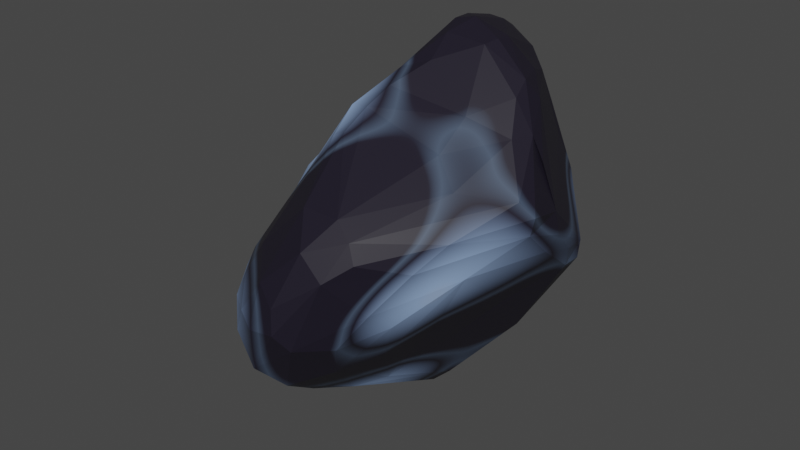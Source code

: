 # Source: IceRock.blend  (saved by Blender 2.90.8; exported with 4.5.12 LTS)
import bpy
from mathutils import Matrix  # noqa: F401  (used for matrix-valued properties, if any)

bpy.ops.wm.read_factory_settings(use_empty=True)
scene = bpy.context.scene
scene.name = 'Scene'

# ---- collections
col_collection = bpy.data.collections.new('Collection'); scene.collection.children.link(col_collection)

# ---- images (referenced by path relative to the original .blend; pixels are not part of the script)
import os
ASSET_DIR = os.environ.get("B2B_ASSET_DIR", "")  # directory of the original .blend (textures are referenced by path, not embedded)
HERE = os.path.dirname(os.path.abspath(__file__))  # packed textures are extracted next to this script under _unpacked/

def load_image(name, relpath, width, height, colorspace="sRGB"):
    """Load a texture the original file referenced (path relative to the .blend, or extracted next to this script)."""
    p = next((c for c in (os.path.join(HERE, relpath), os.path.join(ASSET_DIR, relpath)) if relpath and os.path.exists(c)), "")
    if p:
        img = bpy.data.images.load(p, check_existing=True)
        img.name = name
    else:  # same state as the original file: an image datablock whose file is absent (Cycles renders it pink)
        img = bpy.data.images.new(name, width, height)
        img.source = "FILE"
        img.filepath = "//" + (relpath or name)
    img.colorspace_settings.name = colorspace
    return img
img_untitled = load_image('Untitled', 'Ice Rock Texture.png', 1024, 1024, 'sRGB')

# ---- materials (node trees are filled in below, after node groups)
mat_material_002 = bpy.data.materials.new('Material.002')

# ---- node groups
ng_auto_smooth = bpy.data.node_groups.new('Auto Smooth', 'GeometryNodeTree')
_s = ng_auto_smooth.interface.new_socket(name='Geometry', in_out='OUTPUT', socket_type='NodeSocketGeometry')
_s = ng_auto_smooth.interface.new_socket(name='Geometry', in_out='INPUT', socket_type='NodeSocketGeometry')
_s = ng_auto_smooth.interface.new_socket(name='Angle', in_out='INPUT', socket_type='NodeSocketFloat')
_s.subtype = 'ANGLE'
_s.min_value = 0.0
_s.max_value = 3.142
ng_auto_smooth.is_modifier = True
_N = ng_auto_smooth.nodes; _L = ng_auto_smooth.links
n0 = _N.new('NodeGroupOutput'); n0.name = 'Group Output'; n0.location = (480, -100)
n1 = _N.new('NodeGroupInput'); n1.name = 'Group Input'; n1.location = (-420, -300)
n2 = _N.new('NodeGroupInput'); n2.name = 'Group Input.001'; n2.location = (-60, -100)
n3 = _N.new('GeometryNodeSetShadeSmooth'); n3.name = 'Set Shade Smooth'; n3.location = (120, -100)
n3.domain = 'EDGE'
n4 = _N.new('GeometryNodeSetShadeSmooth'); n4.name = 'Set Shade Smooth.001'; n4.location = (300, -100)
n5 = _N.new('GeometryNodeInputMeshEdgeAngle'); n5.name = 'Edge Angle'; n5.location = (-420, -220)
n6 = _N.new('GeometryNodeInputEdgeSmooth'); n6.name = 'Is Edge Smooth'; n6.location = (-60, -160)
n7 = _N.new('GeometryNodeInputShadeSmooth'); n7.name = 'Is Face Smooth'; n7.location = (-240, -340)
n8 = _N.new('FunctionNodeBooleanMath'); n8.name = 'Boolean Math'; n8.location = (-60, -220)
n9 = _N.new('FunctionNodeCompare'); n9.name = 'Compare'; n9.location = (-240, -180)
n9.operation = 'LESS_EQUAL'
_L.new(n5.outputs[0], n9.inputs[0])
_L.new(n4.outputs[0], n0.inputs[0])
_L.new(n1.outputs[1], n9.inputs[1])
_L.new(n9.outputs[0], n8.inputs[0])
_L.new(n7.outputs[0], n8.inputs[1])
_L.new(n2.outputs[0], n3.inputs[0])
_L.new(n6.outputs[0], n3.inputs[1])
_L.new(n3.outputs[0], n4.inputs[0])
_L.new(n8.outputs[0], n3.inputs[2])
n0.is_active_output = True

# ---- material node trees
mat_material_002.use_nodes = True; mat_material_002.node_tree.nodes.clear()
_N = mat_material_002.node_tree.nodes; _L = mat_material_002.node_tree.links
n0 = _N.new('ShaderNodeBsdfPrincipled'); n0.name = 'Principled BSDF'; n0.location = (10, 300)
n0.distribution = 'GGX'
n0.subsurface_method = 'BURLEY'
n0.inputs[3].default_value = 1.45
n0.inputs[27].default_value = (0.0, 0.0, 0.0, 1.0)
n0.inputs[28].default_value = 1.0
n1 = _N.new('ShaderNodeOutputMaterial'); n1.name = 'Material Output'; n1.location = (300, 300)
n2 = _N.new('ShaderNodeTexNoise'); n2.name = 'Noise Texture'; n2.location = (-607, 382)
n2.inputs[2].default_value = 2.2
n2.inputs[4].default_value = 0.03333
n3 = _N.new('ShaderNodeNormalMap'); n3.name = 'Normal Map'; n3.location = (-338, 74)
n4 = _N.new('ShaderNodeBump'); n4.name = 'Bump'; n4.location = (-155, -32)
n4.inputs[1].default_value = 1.0
n4.inputs[2].default_value = 1.0
n5 = _N.new('ShaderNodeValToRGB'); n5.name = 'ColorRamp'; n5.location = (-334, 359)
while len(n5.color_ramp.elements) > 1: n5.color_ramp.elements.remove(n5.color_ramp.elements[-1])
n5.color_ramp.elements[0].position = 0.398; n5.color_ramp.elements[0].color = (0.01096, 0.008568, 0.0185, 1.0)
_e = n5.color_ramp.elements.new(0.418); _e.color = (0.05613, 0.08022, 0.1274, 1.0)
_e = n5.color_ramp.elements.new(0.445); _e.color = (0.01096, 0.008568, 0.0185, 1.0)
_e = n5.color_ramp.elements.new(0.609); _e.color = (0.4125, 0.6105, 1.0, 1.0)
_e = n5.color_ramp.elements.new(0.782); _e.color = (1.0, 1.0, 1.0, 1.0)
n6 = _N.new('ShaderNodeTexImage'); n6.name = 'Image Texture'; n6.location = (217, 584)
n6.image = img_untitled
_L.new(n0.outputs[0], n1.inputs[0])
_L.new(n2.outputs[0], n5.inputs[0])
_L.new(n3.outputs[0], n4.inputs[4])
_L.new(n4.outputs[0], n0.inputs[5])
_L.new(n5.outputs[1], n3.inputs[0])
_L.new(n5.outputs[1], n4.inputs[3])
_L.new(n5.outputs[0], n0.inputs[0])
n1.is_active_output = True

# ---- world
world_world = bpy.data.worlds.new('World'); scene.world = world_world
world_world.use_nodes = True; world_world.node_tree.nodes.clear()
_N = world_world.node_tree.nodes; _L = world_world.node_tree.links
n0 = _N.new('ShaderNodeOutputWorld'); n0.name = 'World Output'; n0.location = (300, 300)
n1 = _N.new('ShaderNodeBackground'); n1.name = 'Background'; n1.location = (10, 300)
n1.inputs[0].default_value = (0.05088, 0.05088, 0.05088, 1.0)
_L.new(n1.outputs[0], n0.inputs[0])
n0.is_active_output = True
world_world.color = (0.05088, 0.05088, 0.05088)
world_world.use_sun_shadow = False
world_world.sun_shadow_jitter_overblur = 0.0

# ---- meshes
me_rock_002 = bpy.data.meshes.new('rock.002')
me_rock_002.from_pydata([(-0.06149, -0.5383, 0.1202), (0.03569, -0.324, 0.3852), (-0.2846, -0.08473, 0.1581), (0.2753, -0.1284, 0.4275), (0.006531, -0.4459, -0.3628), (0.4855, -0.1815, 0.2693), (-0.3432, 0.1831, -0.4198), (0.2972, 0.1311, -0.3102), (0.3695, 0.07048, 0.4433), (0.3178, 0.2552, 0.281), (-0.4105, 0.4759, -0.2147), (-0.2672, 0.3343, 0.2415), (-0.1436, -0.187, 0.2645), (0.09291, -0.6726, -0.0431), (0.2209, 0.128, 0.5686), (0.05861, 0.1072, 0.5914), (0.4949, -0.05462, 0.08026), (-0.2943, -0.3951, -0.09325), (-0.1791, -0.4622, 0.03448), (0.07976, -0.5263, 0.259), (-0.3301, 0.08422, 0.1326), (-0.3142, 0.1916, 0.1852), (-0.1814, 0.1668, 0.382), (0.1065, -0.05768, 0.524), (-0.2608, -0.4322, -0.1747), (-0.1985, -0.4982, -0.2014), (-0.06728, -0.5509, -0.2818), (0.05579, -0.3347, -0.3939), (0.3613, -0.2878, 0.2955), (0.4118, -0.3674, 0.2013), (0.3607, -0.4455, 0.1314), (0.2771, -0.5164, 0.01217), (-0.3781, -0.2694, -0.1733), (-0.3993, -0.1762, -0.2439), (-0.4337, 0.1308, -0.3136), (-0.383, 0.2551, -0.382), (-0.2122, 0.3788, -0.4701), (-0.1274, 0.4, -0.4247), (-0.1679, 0.2858, 0.407), (-0.1185, 0.394, 0.4304), (-0.04614, 0.4573, 0.4356), (0.02436, 0.4729, 0.4131), (0.3542, -0.01966, 0.4653), (-0.4501, 0.4452, -0.1262), (-0.4412, 0.3073, 0.03774), (-0.3088, 0.2583, 0.1978), (0.3337, 0.3177, 0.1477), (0.352, 0.3041, 0.06425), (0.1889, 0.2565, -0.2862), (-0.004175, -0.3241, 0.3648), (-0.03539, -0.2152, 0.4106), (-0.1777, -0.05123, 0.2892), (-0.2017, -0.3016, 0.1106), (-0.2605, -0.1623, 0.1522), (-0.06916, -0.3571, 0.258), (0.03957, -0.2414, 0.4298), (0.02599, -0.08449, 0.4953), (-0.02383, -0.6355, -0.2082), (0.2047, -0.5574, -0.09525), (0.1459, -0.6114, 0.1878), (0.2694, -0.5564, 0.1707), (-0.05963, -0.6329, -0.04222), (0.1287, -0.6441, -0.08904), (0.08944, -0.6669, 0.03275), (0.02749, -0.6416, 0.07584), (-0.1317, -0.5897, -0.1536), (0.04552, -0.5834, -0.2613), (-0.1993, -0.5244, -0.09837), (0.2481, -0.5475, 0.2234), (-0.2772, -0.07894, -0.4075), (-0.2686, 0.01525, -0.4558), (-0.1442, -0.2009, -0.4012), (-0.1293, 0.03239, -0.5461), (-0.1477, 0.1609, -0.5617), (-0.126, 0.2593, -0.5561), (-0.01166, -0.2231, -0.4561), (0.09901, -0.2311, -0.3954), (-0.006831, 0.02409, -0.5821), (0.06202, 0.03325, -0.5638), (0.1155, 0.04454, -0.5146), (-0.2927, -0.2317, -0.2883), (-0.3875, -0.08953, -0.3124), (-0.3055, 0.3294, -0.439), (-0.08617, 0.3218, -0.506), (0.235, 0.1654, -0.3684), (0.2457, -0.08296, -0.2516), (0.1968, 0.289, 0.495), (0.2143, 0.0296, 0.5673), (0.3074, 0.1347, 0.4925), (0.281, 0.2124, 0.4653), (0.1036, 0.2763, 0.5589), (0.04593, 0.2883, 0.5588), (0.04517, 0.1828, 0.5849), (0.122, 0.1133, 0.6066), (-0.05958, 0.1445, 0.486), (0.09013, 0.03101, 0.5758), (0.09054, 0.3396, 0.5249), (-0.4803, 0.24, -0.02212), (-0.4984, 0.2393, -0.1558), (-0.4723, 0.2748, -0.2434), (-0.4941, 0.09567, -0.1902), (-0.4764, 0.02955, -0.2132), (-0.4087, -0.2239, -0.1158), (-0.388, -0.06998, 0.01264), (-0.4393, -0.1071, -0.2242), (-0.4764, 0.3679, -0.08075), (-0.1925, 0.5071, 0.1334), (-0.1337, 0.4953, 0.04844), (-0.08972, 0.4989, 0.3121), (-0.1121, 0.5012, 0.183), (-0.02206, 0.4403, -0.03013), (0.04156, 0.4519, 0.1067), (0.1077, 0.4741, 0.2518), (0.2515, 0.3878, 0.1357), (0.2841, 0.293, -0.05289), (-0.3505, 0.4813, -0.2975), (-0.303, 0.5235, -0.2348), (-0.3386, 0.5059, -7.013e-05), (-0.2745, 0.5221, 0.002191), (-0.2195, 0.4339, 0.2555), (-0.121, 0.463, 0.3635), (-0.1896, 0.4767, 0.2351), (0.01017, 0.5006, 0.3394), (0.1799, 0.4369, 0.2843), (-0.1967, 0.4714, -0.3411), (0.5179, -0.1534, 0.2242), (0.5101, -0.1602, 0.174), (0.4049, -0.2865, 0.06677), (0.2807, -0.2339, -0.1344), (0.5028, -0.01038, 0.1166), (0.4863, 0.07643, 0.03505), (0.4696, 0.09382, -0.0313), (0.4674, 0.1594, -0.03428), (0.3108, 0.1878, -0.2522), (0.4697, 0.1665, 0.02014), (0.4549, -0.03179, 0.3168), (0.2789, -0.2393, 0.3591), (0.04909, -0.1599, 0.4685), (-0.1078, -0.04978, 0.3854), (0.009743, -0.6709, -0.05669), (0.2108, -0.6113, 0.1225), (-0.2691, -0.4375, -0.1252), (-0.114, -0.5637, 0.01321), (0.2815, -0.4293, -0.05822), (0.1512, -0.5074, -0.2113), (0.1961, -0.53, 0.263), (0.008609, 0.1042, -0.5918), (0.08518, 0.1274, -0.5442), (-0.3513, -0.2999, -0.1862), (0.2044, -0.37, -0.2022), (0.225, 0.07594, 0.5737), (0.3406, 0.04144, 0.4963), (-0.4634, 0.08977, -0.02385), (-0.4228, -0.2014, -0.1592), (-0.4431, 0.1399, 0.03535), (-0.3791, 0.3462, -0.3601), (-0.4761, 0.3487, -0.1839), (-0.2871, 0.4556, -0.3707), (-0.4105, 0.5004, -0.09939), (-0.364, 0.531, -0.1399), (-0.4204, 0.4363, -0.01374), (-0.2938, 0.4513, 0.1403), (-0.2619, 0.4899, 0.1189), (0.0946, 0.3389, -0.2008), (0.3414, -0.02232, -0.1457), (0.4281, 0.2149, -0.038), (0.4936, -0.01622, 0.1857), (0.3975, -0.09569, 0.386), (0.4206, -0.03463, 0.3844)], [], [(50, 12, 52), (49, 50, 54), (51, 12, 50), (18, 102, 17), (0, 54, 18), (52, 53, 103), (53, 2, 103), (136, 55, 145), (23, 56, 137), (55, 50, 49), (55, 49, 1), (49, 54, 0), (1, 49, 19), (49, 0, 19), (21, 51, 22), (22, 51, 138), (2, 53, 51), (61, 139, 64), (62, 13, 57), (139, 13, 63), (59, 63, 140), (64, 63, 59), (140, 62, 31), (140, 31, 30), (25, 141, 24), (25, 67, 141), (17, 67, 18), (66, 57, 26), (139, 61, 65, 57), (142, 0, 18), (143, 31, 58), (143, 58, 144), (127, 143, 149), (149, 144, 76), (76, 144, 27), (145, 68, 28), (145, 28, 136), (19, 145, 1), (19, 64, 59), (59, 68, 145), (60, 30, 29), (68, 29, 5), (60, 140, 30), (69, 75, 71), (72, 75, 69), (73, 72, 70), (6, 73, 70), (74, 146, 73), (70, 72, 69), (27, 79, 76), (79, 85, 76), (147, 79, 78), (148, 80, 25), (81, 70, 69), (82, 73, 6), (36, 74, 82), (83, 147, 74), (37, 133, 83), (79, 7, 85), (84, 7, 147), (85, 7, 131), (85, 131, 164), (76, 128, 149), (25, 80, 26), (92, 93, 91), (93, 90, 91), (150, 14, 93), (86, 90, 14), (88, 14, 151), (94, 92, 22), (138, 94, 22), (56, 15, 94), (56, 94, 138), (95, 15, 56), (39, 91, 40), (91, 96, 40), (38, 92, 39), (167, 3, 136), (42, 3, 167), (42, 87, 3), (8, 151, 168), (151, 87, 42), (87, 95, 23), (23, 95, 56), (123, 86, 89), (9, 89, 8), (101, 152, 100), (102, 152, 101), (97, 152, 154), (34, 101, 100), (98, 100, 97), (99, 100, 98), (153, 33, 32), (102, 32, 17), (102, 101, 153), (104, 81, 33), (45, 21, 22), (44, 45, 11), (160, 105, 44), (105, 97, 44), (44, 154, 21), (44, 21, 45), (154, 103, 20), (152, 103, 154), (103, 2, 20), (6, 34, 35), (35, 34, 99), (155, 99, 10), (156, 98, 105), (43, 105, 160), (10, 156, 43), (110, 163, 124), (109, 111, 107), (111, 114, 110), (112, 113, 111), (115, 157, 82), (10, 115, 155), (157, 124, 36), (158, 159, 10), (160, 158, 43), (117, 118, 159), (118, 107, 116), (159, 116, 115), (161, 117, 160), (11, 161, 44), (119, 162, 161), (162, 106, 118), (160, 117, 158), (22, 38, 45), (38, 39, 11), (120, 108, 121), (39, 40, 120), (41, 123, 122), (89, 9, 46), (114, 48, 163), (124, 48, 37), (48, 133, 37), (124, 37, 36), (16, 129, 126), (127, 164, 16), (130, 134, 129), (16, 131, 130), (28, 5, 167), (30, 127, 126), (128, 85, 164), (7, 133, 132), (133, 114, 165), (114, 113, 47), (165, 47, 134), (134, 46, 166), (135, 166, 8), (166, 9, 8), (5, 125, 168), (168, 166, 135), (168, 135, 8), (167, 168, 42), (52, 12, 53), (54, 50, 52), (51, 53, 12), (102, 52, 103), (136, 3, 55), (145, 55, 1), (137, 56, 50), (55, 137, 50), (56, 138, 50), (3, 137, 55), (21, 20, 51), (20, 2, 51), (138, 51, 50), (139, 57, 13), (62, 66, 144, 58), (66, 62, 57), (64, 139, 63), (58, 31, 62), (140, 60, 68, 59), (140, 63, 13), (17, 148, 24, 141), (140, 13, 62), (141, 67, 17), (65, 25, 26, 57), (25, 65, 67), (61, 142, 67, 65), (4, 66, 26), (18, 67, 142), (64, 0, 142, 61), (66, 4, 27, 144), (149, 143, 144), (143, 127, 31), (77, 72, 73, 146), (28, 68, 5), (19, 0, 64), (19, 59, 145), (68, 60, 29), (75, 4, 26, 71), (72, 77, 75), (75, 78, 27), (27, 78, 79), (75, 77, 78), (77, 146, 78), (146, 147, 78), (74, 147, 146), (148, 32, 80), (32, 33, 80), (24, 148, 25), (33, 81, 69), (80, 69, 71), (80, 33, 69), (34, 6, 70), (81, 34, 70), (35, 82, 6), (155, 82, 35), (36, 83, 74), (82, 74, 73), (36, 37, 83), (83, 133, 84), (83, 84, 147), (7, 84, 133), (79, 147, 7), (76, 85, 128), (4, 75, 27), (26, 80, 71), (14, 88, 89, 86), (92, 15, 93), (93, 14, 90), (15, 95, 93), (151, 150, 87), (151, 14, 150), (87, 150, 93), (87, 93, 95), (109, 106, 121, 108), (86, 96, 90), (22, 92, 38), (94, 15, 92), (39, 92, 91), (91, 90, 96), (40, 96, 41), (168, 151, 42), (3, 23, 137), (3, 87, 23), (86, 41, 96), (8, 89, 88), (8, 88, 151), (97, 100, 152), (99, 34, 100), (102, 153, 32), (17, 32, 148), (153, 101, 104), (153, 104, 33), (102, 103, 152), (104, 101, 81), (21, 154, 20), (44, 97, 154), (105, 98, 97), (155, 35, 99), (34, 81, 101), (156, 99, 98), (10, 99, 156), (43, 156, 105), (107, 110, 124), (106, 109, 107), (118, 117, 161, 162), (109, 112, 111), (107, 111, 110), (110, 114, 163), (111, 113, 114), (155, 115, 82), (115, 116, 157), (157, 116, 124), (82, 157, 36), (159, 118, 116), (43, 158, 10), (158, 117, 159), (116, 107, 124), (10, 159, 115), (106, 162, 119, 121), (160, 44, 161), (11, 119, 161), (121, 119, 39, 120), (118, 106, 107), (11, 39, 119), (45, 38, 11), (122, 108, 40, 41), (120, 40, 108), (47, 113, 123, 46), (109, 122, 112), (109, 108, 122), (122, 123, 112), (41, 86, 123), (112, 123, 113), (123, 89, 46), (166, 125, 126, 129), (124, 163, 48), (134, 130, 131, 132), (126, 127, 16), (127, 128, 164), (166, 129, 134), (16, 130, 129), (16, 164, 131), (131, 7, 132), (126, 125, 29, 30), (136, 28, 167), (30, 31, 127), (5, 29, 125), (127, 149, 128), (133, 48, 114), (132, 165, 134), (132, 133, 165), (165, 114, 47), (134, 47, 46), (166, 46, 9), (167, 5, 168), (168, 125, 166), (18, 54, 52, 102)])
_uv = me_rock_002.uv_layers.new(name='UVMap')
_uv.uv.foreach_set('vector', [0.3375, 0.2492, 0.264, 0.2363, 0.2187, 0.1686, 0.346, 0.2006, 0.3375, 0.2492, 0.3025, 0.1712, 0.2456, 0.2912, 0.264, 0.2363, 0.3375, 0.2492, 0.2225, 0.09587, 0.09005, 0.1618, 0.1476, 0.1006, 0.2874, 0.08059, 0.3025, 0.1712, 0.2225, 0.09587, 0.2187, 0.1686, 0.1979, 0.2281, 0.1134, 0.2403, 0.1979, 0.2281, 0.1839, 0.2581, 0.1134, 0.2403, 0.1881, 0.6187, 0.09829, 0.5881, 0.2234, 0.5078, 0.3893, 0.3243, 0.3625, 0.3109, 0.3702, 0.2781, 0.3664, 0.2416, 0.3375, 0.2492, 0.346, 0.2006, 0.3664, 0.2416, 0.346, 0.2006, 0.3626, 0.2035, 0.346, 0.2006, 0.3025, 0.1712, 0.2874, 0.08059, 0.3626, 0.2035, 0.346, 0.2006, 0.3632, 0.1065, 0.346, 0.2006, 0.2874, 0.08059, 0.3632, 0.1065, 0.1509, 0.3651, 0.2456, 0.2912, 0.2449, 0.3876, 0.2449, 0.3876, 0.2456, 0.2912, 0.2913, 0.3071, 0.1839, 0.2581, 0.1979, 0.2281, 0.2456, 0.2912, 0.2537, 0.01768, 0.2731, 0.0, 0.3114, 0.0333, 0.7273, 0.2189, 0.7027, 0.2285, 0.7009, 0.1457, 0.679, 0.2066, 0.7027, 0.2285, 0.6898, 0.2542, 0.6919, 0.3187, 0.6898, 0.2542, 0.7236, 0.3091, 0.6677, 0.256, 0.6898, 0.2542, 0.6919, 0.3187, 0.7236, 0.3091, 0.7273, 0.2189, 0.7815, 0.2814, 0.7236, 0.3091, 0.7815, 0.2814, 0.8012, 0.3384, 0.6041, 0.06626, 0.6418, 0.09725, 0.6254, 0.09742, 0.6041, 0.06626, 0.6345, 0.05879, 0.6418, 0.09725, 0.1476, 0.1006, 0.1873, 0.05042, 0.2225, 0.09587, 0.7419, 0.1398, 0.7009, 0.1457, 0.7158, 0.1086, 0.679, 0.2066, 0.6618, 0.1965, 0.6662, 0.1414, 0.7009, 0.1457, 0.2463, 0.05367, 0.2874, 0.08059, 0.2225, 0.09587, 0.8115, 0.2552, 0.7815, 0.2814, 0.769, 0.2299, 0.8115, 0.2552, 0.769, 0.2299, 0.7814, 0.1769, 0.9262, 0.7361, 0.8729, 0.6692, 0.8837, 0.6025, 0.8837, 0.6025, 0.8398, 0.5899, 0.9198, 0.5109, 0.8489, 0.09413, 0.7814, 0.1769, 0.8152, 0.08862, 0.2234, 0.5078, 0.2509, 0.5098, 0.2346, 0.6139, 0.2234, 0.5078, 0.2346, 0.6139, 0.1881, 0.6187, 0.3632, 0.1065, 0.3964, 0.1037, 0.3626, 0.2035, 0.3632, 0.1065, 0.3114, 0.0333, 0.3713, 0.06168, 0.2361, 0.4785, 0.2509, 0.5098, 0.2234, 0.5078, 0.7444, 0.3365, 0.8012, 0.3384, 0.8204, 0.3712, 0.2509, 0.5098, 0.2824, 0.597, 0.2647, 0.6693, 0.7444, 0.3365, 0.7236, 0.3091, 0.8012, 0.3384, 0.5428, 0.2335, 0.4612, 0.1576, 0.5136, 0.1764, 0.454, 0.2649, 0.4612, 0.1576, 0.5428, 0.2335, 0.4467, 0.3171, 0.454, 0.2649, 0.5207, 0.2693, 0.5415, 0.3424, 0.4467, 0.3171, 0.5207, 0.2693, 0.4354, 0.3554, 0.3964, 0.2837, 0.4467, 0.3171, 0.5207, 0.2693, 0.454, 0.2649, 0.5428, 0.2335, 0.8152, 0.08862, 0.9271, 0.04817, 0.8489, 0.09413, 1.0, 0.47, 0.9747, 0.5896, 0.9198, 0.5109, 0.6475, 0.8325, 0.6757, 0.8111, 0.6817, 0.8397, 0.6399, 0.1559, 0.5902, 0.1766, 0.6041, 0.06626, 0.6019, 0.2389, 0.5207, 0.2693, 0.5428, 0.2335, 0.5156, 0.3982, 0.4467, 0.3171, 0.5415, 0.3424, 0.4765, 0.4112, 0.4354, 0.3554, 0.5156, 0.3982, 0.5529, 0.8773, 0.6475, 0.8325, 0.5789, 0.8998, 0.5073, 0.868, 0.6039, 0.6871, 0.5529, 0.8773, 0.3103, 0.4785, 0.3496, 0.5851, 0.2824, 0.601, 0.6222, 0.7412, 0.632, 0.7052, 0.6475, 0.8325, 0.2824, 0.601, 0.3496, 0.5851, 0.3496, 0.7193, 0.2824, 0.601, 0.3496, 0.7193, 0.3063, 0.6561, 0.9198, 0.5109, 0.9325, 0.6396, 0.8837, 0.6025, 0.6041, 0.06626, 0.5902, 0.1766, 0.5471, 0.03458, 0.007806, 0.7375, 0.03578, 0.7162, 0.0, 0.7805, 0.03578, 0.7162, 0.01937, 0.7815, 0.0, 0.7805, 0.08005, 0.7149, 0.07305, 0.735, 0.03578, 0.7162, 0.06111, 0.8013, 0.01937, 0.7815, 0.07305, 0.735, 0.1164, 0.753, 0.07305, 0.735, 0.1381, 0.72, 0.3096, 0.3952, 0.3613, 0.4245, 0.2449, 0.3876, 0.2913, 0.3071, 0.3096, 0.3952, 0.2449, 0.3876, 0.3625, 0.3109, 0.3756, 0.3975, 0.3096, 0.3952, 0.3625, 0.3109, 0.3096, 0.3952, 0.2913, 0.3071, 0.3888, 0.3662, 0.3756, 0.3975, 0.3625, 0.3109, 0.8398, 0.7717, 0.8364, 0.856, 0.8086, 0.79, 0.8364, 0.856, 0.807, 0.855, 0.8086, 0.79, 0.2415, 0.4355, 0.3613, 0.4245, 0.2487, 0.4785, 0.1993, 0.683, 0.1564, 0.6547, 0.1881, 0.6187, 0.1576, 0.7007, 0.1564, 0.6547, 0.1993, 0.683, 0.1576, 0.7007, 0.08442, 0.6966, 0.1564, 0.6547, 0.1554, 0.7389, 0.1381, 0.72, 0.1987, 0.7089, 0.1381, 0.72, 0.08442, 0.6966, 0.1576, 0.7007, 0.08442, 0.6966, 0.04398, 0.6843, 0.07277, 0.6566, 0.3893, 0.3243, 0.3888, 0.3662, 0.3625, 0.3109, 0.08471, 0.876, 0.06111, 0.8013, 0.1041, 0.7828, 0.1522, 0.8198, 0.1041, 0.7828, 0.1554, 0.7389, 0.01464, 0.2396, 0.06393, 0.2942, 0.008471, 0.2682, 0.09005, 0.1618, 0.06393, 0.2942, 0.01464, 0.2396, 0.04215, 0.3501, 0.06393, 0.2942, 0.08007, 0.3225, 0.6006, 0.3302, 0.6475, 0.2951, 0.6546, 0.3234, 0.0, 0.3271, 0.008471, 0.2682, 0.04215, 0.3501, 0.6218, 0.3924, 0.6546, 0.3234, 0.656, 0.3823, 0.6618, 0.2006, 0.6299, 0.2069, 0.6493, 0.1702, 0.09005, 0.1618, 0.08769, 0.1346, 0.1476, 0.1006, 0.09005, 0.1618, 0.01464, 0.2396, 0.07149, 0.1628, 0.6425, 0.2377, 0.6019, 0.2389, 0.6299, 0.2069, 0.148, 0.3918, 0.1509, 0.3651, 0.2449, 0.3876, 0.06156, 0.3845, 0.148, 0.3918, 0.1626, 0.4266, 0.03768, 0.4228, 0.01179, 0.3871, 0.06156, 0.3845, 0.01179, 0.3871, 0.04215, 0.3501, 0.06156, 0.3845, 0.06156, 0.3845, 0.08007, 0.3225, 0.1509, 0.3651, 0.06156, 0.3845, 0.1509, 0.3651, 0.148, 0.3918, 0.08007, 0.3225, 0.1134, 0.2403, 0.1445, 0.3168, 0.06393, 0.2942, 0.1134, 0.2403, 0.08007, 0.3225, 0.1134, 0.2403, 0.1839, 0.2581, 0.1445, 0.3168, 0.5415, 0.3424, 0.6006, 0.3302, 0.5588, 0.3749, 0.5588, 0.3749, 0.6006, 0.3302, 0.6218, 0.3924, 0.5577, 0.4118, 0.6218, 0.3924, 0.5985, 0.47, 0.6345, 0.424, 0.656, 0.3823, 0.6618, 0.4347, 0.809, 0.509, 0.8398, 0.5187, 0.8262, 0.5528, 0.5985, 0.47, 0.6345, 0.424, 0.6365, 0.4628, 0.4411, 0.7229, 0.5177, 0.7376, 0.4607, 0.8651, 0.7659, 0.6912, 0.7114, 0.7055, 0.7439, 0.6425, 0.422, 0.6652, 0.5313, 0.6397, 0.4411, 0.7229, 0.398, 0.6049, 0.4635, 0.5966, 0.422, 0.6652, 0.5578, 0.466, 0.5207, 0.4497, 0.5156, 0.3982, 0.5985, 0.47, 0.5578, 0.466, 0.5577, 0.4118, 0.461, 0.8975, 0.4607, 0.8651, 0.5128, 0.9033, 0.7937, 0.5263, 0.7658, 0.524, 0.7726, 0.4895, 0.8262, 0.5528, 0.7937, 0.5263, 0.809, 0.509, 0.7929, 0.576, 0.7715, 0.5922, 0.7658, 0.524, 0.7715, 0.5922, 0.7439, 0.6425, 0.728, 0.5086, 0.7658, 0.524, 0.728, 0.5086, 0.7357, 0.4775, 0.8193, 0.6335, 0.7929, 0.576, 0.8262, 0.5528, 0.1626, 0.4266, 0.1134, 0.4527, 0.06156, 0.3845, 0.8252, 0.6895, 0.7986, 0.6337, 0.8193, 0.6335, 0.7986, 0.6337, 0.7781, 0.6552, 0.7715, 0.5922, 0.8262, 0.5528, 0.7929, 0.576, 0.7937, 0.5263, 0.2449, 0.3876, 0.2415, 0.4355, 0.148, 0.3918, 0.2415, 0.4355, 0.2487, 0.4785, 0.1626, 0.4266, 0.8143, 0.7481, 0.7877, 0.7384, 0.8045, 0.6894, 0.8398, 0.7717, 0.8086, 0.79, 0.8143, 0.7481, 0.78, 0.7998, 0.7113, 0.7974, 0.7635, 0.7719, 0.1041, 0.7828, 0.1522, 0.8198, 0.1795, 0.8577, 0.5313, 0.6397, 0.5713, 0.7336, 0.5177, 0.7376, 0.4607, 0.8651, 0.5713, 0.7336, 0.5073, 0.868, 0.5713, 0.7336, 0.6039, 0.6871, 0.5073, 0.868, 0.4607, 0.8651, 0.5073, 0.868, 0.5128, 0.9033, 0.6574, 0.5247, 0.6366, 0.514, 0.6817, 0.4869, 0.9262, 0.7361, 0.9993, 0.6457, 1.0, 0.757, 0.6169, 0.5475, 0.5853, 0.5612, 0.6366, 0.514, 0.6574, 0.5247, 0.6195, 0.5729, 0.6169, 0.5475, 0.2346, 0.6139, 0.2647, 0.6693, 0.1993, 0.683, 0.8012, 0.3384, 0.8566, 0.3204, 0.8958, 0.3762, 0.9325, 0.6396, 0.9747, 0.5896, 0.9993, 0.6457, 0.632, 0.7052, 0.6039, 0.6871, 0.5964, 0.5778, 0.6039, 0.6871, 0.5313, 0.6397, 0.5728, 0.5924, 0.5313, 0.6397, 0.4635, 0.5966, 0.516, 0.5867, 0.5728, 0.5924, 0.516, 0.5867, 0.5853, 0.5612, 0.2709, 0.8246, 0.1795, 0.8577, 0.2645, 0.7414, 0.2244, 0.7195, 0.2645, 0.7414, 0.1554, 0.7389, 0.2645, 0.7414, 0.1522, 0.8198, 0.1554, 0.7389, 0.2647, 0.6693, 0.2814, 0.6874, 0.1987, 0.7089, 0.3527, 0.4785, 0.3527, 0.5604, 0.3496, 0.5068, 0.1987, 0.7089, 0.2244, 0.7195, 0.1554, 0.7389, 0.1993, 0.683, 0.1987, 0.7089, 0.1576, 0.7007, 0.2187, 0.1686, 0.264, 0.2363, 0.1979, 0.2281, 0.3025, 0.1712, 0.3375, 0.2492, 0.2187, 0.1686, 0.2456, 0.2912, 0.1979, 0.2281, 0.264, 0.2363, 0.09005, 0.1618, 0.2187, 0.1686, 0.1134, 0.2403, 0.1881, 0.6187, 0.1564, 0.6547, 0.09829, 0.5881, 0.2234, 0.5078, 0.09829, 0.5881, 0.1184, 0.5601, 0.3702, 0.2781, 0.3625, 0.3109, 0.3375, 0.2492, 0.3664, 0.2416, 0.3702, 0.2781, 0.3375, 0.2492, 0.3625, 0.3109, 0.2913, 0.3071, 0.3375, 0.2492, 0.1564, 0.6547, 0.08146, 0.6168, 0.09829, 0.5881, 0.1509, 0.3651, 0.1445, 0.3168, 0.2456, 0.2912, 0.1445, 0.3168, 0.1839, 0.2581, 0.2456, 0.2912, 0.2913, 0.3071, 0.2456, 0.2912, 0.3375, 0.2492, 0.679, 0.2066, 0.7009, 0.1457, 0.7027, 0.2285, 0.7273, 0.2189, 0.7419, 0.1398, 0.7814, 0.1769, 0.769, 0.2299, 0.7419, 0.1398, 0.7273, 0.2189, 0.7009, 0.1457, 0.6677, 0.256, 0.679, 0.2066, 0.6898, 0.2542, 0.769, 0.2299, 0.7815, 0.2814, 0.7273, 0.2189, 0.7236, 0.3091, 0.7444, 0.3365, 0.7304, 0.3504, 0.6919, 0.3187, 0.7236, 0.3091, 0.6898, 0.2542, 0.7027, 0.2285, 0.1476, 0.1006, 0.09499, 0.1206, 0.1384, 0.07229, 0.1506, 0.07902, 0.7236, 0.3091, 0.7027, 0.2285, 0.7273, 0.2189, 0.1506, 0.07902, 0.1873, 0.05042, 0.1476, 0.1006, 0.6038, 0.02676, 0.6041, 0.06626, 0.5471, 0.03458, 0.5602, 0.0, 0.6041, 0.06626, 0.6038, 0.02676, 0.6345, 0.05879, 0.2537, 0.01768, 0.2463, 0.05367, 0.1873, 0.05042, 0.198, 0.01569, 0.7731, 0.09248, 0.7419, 0.1398, 0.7158, 0.1086, 0.2225, 0.09587, 0.1873, 0.05042, 0.2463, 0.05367, 0.3114, 0.0333, 0.2874, 0.08059, 0.2463, 0.05367, 0.2537, 0.01768, 0.7419, 0.1398, 0.7731, 0.09248, 0.8152, 0.08862, 0.7814, 0.1769, 0.8837, 0.6025, 0.8729, 0.6692, 0.8398, 0.5899, 0.8115, 0.2552, 0.8566, 0.3204, 0.7815, 0.2814, 0.4088, 0.2528, 0.454, 0.2649, 0.4467, 0.3171, 0.3964, 0.2837, 0.2346, 0.6139, 0.2509, 0.5098, 0.2647, 0.6693, 0.3632, 0.1065, 0.2874, 0.08059, 0.3114, 0.0333, 0.3632, 0.1065, 0.3713, 0.06168, 0.3964, 0.1037, 0.2509, 0.5098, 0.2707, 0.5133, 0.2824, 0.597, 0.4612, 0.1576, 0.4963, 0.06974, 0.5471, 0.03458, 0.5136, 0.1764, 0.454, 0.2649, 0.4088, 0.2528, 0.4612, 0.1576, 0.8257, 0.04993, 0.9163, 0.02026, 0.8152, 0.08862, 0.8152, 0.08862, 0.9163, 0.02026, 0.9271, 0.04817, 0.8257, 0.04993, 0.8959, 0.0, 0.9163, 0.02026, 0.6803, 0.8633, 0.655, 0.8662, 0.6817, 0.8397, 0.655, 0.8662, 0.6475, 0.8325, 0.6817, 0.8397, 0.5789, 0.8998, 0.6475, 0.8325, 0.655, 0.8662, 0.6399, 0.1559, 0.6493, 0.1702, 0.5902, 0.1766, 0.6493, 0.1702, 0.6299, 0.2069, 0.5902, 0.1766, 0.6254, 0.09742, 0.6399, 0.1559, 0.6041, 0.06626, 0.6299, 0.2069, 0.6019, 0.2389, 0.5428, 0.2335, 0.5902, 0.1766, 0.5428, 0.2335, 0.5136, 0.1764, 0.5902, 0.1766, 0.6299, 0.2069, 0.5428, 0.2335, 0.6006, 0.3302, 0.5415, 0.3424, 0.5207, 0.2693, 0.6019, 0.2389, 0.6006, 0.3302, 0.5207, 0.2693, 0.5588, 0.3749, 0.5156, 0.3982, 0.5415, 0.3424, 0.5577, 0.4118, 0.5156, 0.3982, 0.5588, 0.3749, 0.5128, 0.9033, 0.5529, 0.8773, 0.5789, 0.8998, 0.5156, 0.3982, 0.4354, 0.3554, 0.4467, 0.3171, 0.5128, 0.9033, 0.5073, 0.868, 0.5529, 0.8773, 0.5529, 0.8773, 0.6039, 0.6871, 0.6222, 0.7412, 0.5529, 0.8773, 0.6222, 0.7412, 0.6475, 0.8325, 0.632, 0.7052, 0.6222, 0.7412, 0.6039, 0.6871, 0.6757, 0.8111, 0.6475, 0.8325, 0.632, 0.7052, 0.9198, 0.5109, 0.9747, 0.5896, 0.9325, 0.6396, 0.7731, 0.09248, 0.8257, 0.04993, 0.8152, 0.08862, 0.5471, 0.03458, 0.5902, 0.1766, 0.5136, 0.1764, 0.07305, 0.735, 0.1164, 0.753, 0.1041, 0.7828, 0.06111, 0.8013, 0.3613, 0.4245, 0.3756, 0.3975, 0.3964, 0.4013, 0.03578, 0.7162, 0.07305, 0.735, 0.01937, 0.7815, 0.3756, 0.3975, 0.3888, 0.3662, 0.3964, 0.4013, 0.1381, 0.72, 0.08005, 0.7149, 0.08442, 0.6966, 0.1381, 0.72, 0.07305, 0.735, 0.08005, 0.7149, 0.08442, 0.6966, 0.08005, 0.7149, 0.03578, 0.7162, 0.08442, 0.6966, 0.03578, 0.7162, 0.04398, 0.6843, 0.7659, 0.6912, 0.7781, 0.6552, 0.8045, 0.6894, 0.7877, 0.7384, 0.06111, 0.8013, 0.01474, 0.8077, 0.01937, 0.7815, 0.2449, 0.3876, 0.3613, 0.4245, 0.2415, 0.4355, 0.3096, 0.3952, 0.3756, 0.3975, 0.3613, 0.4245, 0.2487, 0.4785, 0.3613, 0.4245, 0.3418, 0.4589, 0.0, 0.7805, 0.01937, 0.7815, 0.01474, 0.8077, 0.8086, 0.79, 0.807, 0.855, 0.78, 0.7998, 0.1987, 0.7089, 0.1381, 0.72, 0.1576, 0.7007, 0.1564, 0.6547, 0.07277, 0.6566, 0.08146, 0.6168, 0.1564, 0.6547, 0.08442, 0.6966, 0.07277, 0.6566, 0.06111, 0.8013, 0.002331, 0.8628, 0.01474, 0.8077, 0.1554, 0.7389, 0.1041, 0.7828, 0.1164, 0.753, 0.1554, 0.7389, 0.1164, 0.753, 0.1381, 0.72, 0.04215, 0.3501, 0.008471, 0.2682, 0.06393, 0.2942, 0.6218, 0.3924, 0.6006, 0.3302, 0.6546, 0.3234, 0.09005, 0.1618, 0.07149, 0.1628, 0.08769, 0.1346, 0.6552, 0.1168, 0.6493, 0.1702, 0.6399, 0.1559, 0.6618, 0.2006, 0.6475, 0.2951, 0.6425, 0.2377, 0.6618, 0.2006, 0.6425, 0.2377, 0.6299, 0.2069, 0.09005, 0.1618, 0.1134, 0.2403, 0.06393, 0.2942, 0.6425, 0.2377, 0.6475, 0.2951, 0.6019, 0.2389, 0.1509, 0.3651, 0.08007, 0.3225, 0.1445, 0.3168, 0.06156, 0.3845, 0.04215, 0.3501, 0.08007, 0.3225, 0.01179, 0.3871, 0.0, 0.3271, 0.04215, 0.3501, 0.5577, 0.4118, 0.5588, 0.3749, 0.6218, 0.3924, 0.6006, 0.3302, 0.6019, 0.2389, 0.6475, 0.2951, 0.6345, 0.424, 0.6218, 0.3924, 0.656, 0.3823, 0.5985, 0.47, 0.6218, 0.3924, 0.6345, 0.424, 0.6365, 0.4628, 0.6345, 0.424, 0.6618, 0.4347, 0.3964, 0.7321, 0.4411, 0.7229, 0.4607, 0.8651, 0.7781, 0.6552, 0.7659, 0.6912, 0.7439, 0.6425, 0.7715, 0.5922, 0.7929, 0.576, 0.8193, 0.6335, 0.7986, 0.6337, 0.7659, 0.6912, 0.7195, 0.7682, 0.7114, 0.7055, 0.3964, 0.7321, 0.422, 0.6652, 0.4411, 0.7229, 0.4411, 0.7229, 0.5313, 0.6397, 0.5177, 0.7376, 0.422, 0.6652, 0.4635, 0.5966, 0.5313, 0.6397, 0.5577, 0.4118, 0.5578, 0.466, 0.5156, 0.3982, 0.7357, 0.4775, 0.728, 0.5086, 0.705, 0.47, 0.705, 0.47, 0.728, 0.5086, 0.6817, 0.5016, 0.5156, 0.3982, 0.5207, 0.4497, 0.4765, 0.4112, 0.7658, 0.524, 0.7715, 0.5922, 0.728, 0.5086, 0.809, 0.509, 0.7937, 0.5263, 0.7726, 0.4895, 0.7937, 0.5263, 0.7929, 0.576, 0.7658, 0.524, 0.4132, 0.8644, 0.3964, 0.7321, 0.4607, 0.8651, 0.7726, 0.4895, 0.7658, 0.524, 0.7357, 0.4775, 0.7781, 0.6552, 0.7986, 0.6337, 0.8252, 0.6895, 0.8045, 0.6894, 0.03768, 0.4228, 0.06156, 0.3845, 0.1134, 0.4527, 0.1626, 0.4266, 0.1678, 0.4649, 0.1134, 0.4527, 0.8045, 0.6894, 0.8252, 0.6895, 0.8398, 0.7717, 0.8143, 0.7481, 0.7715, 0.5922, 0.7781, 0.6552, 0.7439, 0.6425, 0.1626, 0.4266, 0.2487, 0.4785, 0.1678, 0.4649, 0.148, 0.3918, 0.2415, 0.4355, 0.1626, 0.4266, 0.7635, 0.7719, 0.7877, 0.7384, 0.8086, 0.79, 0.78, 0.7998, 0.8143, 0.7481, 0.8086, 0.79, 0.7877, 0.7384, 0.516, 0.5867, 0.4635, 0.5966, 0.4141, 0.5737, 0.4957, 0.5672, 0.7659, 0.6912, 0.7635, 0.7719, 0.7195, 0.7682, 0.7659, 0.6912, 0.7877, 0.7384, 0.7635, 0.7719, 0.7635, 0.7719, 0.7113, 0.7974, 0.7195, 0.7682, 0.002331, 0.8628, 0.06111, 0.8013, 0.08471, 0.876, 0.398, 0.6049, 0.4141, 0.5737, 0.4635, 0.5966, 0.08471, 0.876, 0.1041, 0.7828, 0.1795, 0.8577, 0.6266, 0.4953, 0.6721, 0.47, 0.6817, 0.4869, 0.6366, 0.514, 0.4607, 0.8651, 0.5177, 0.7376, 0.5713, 0.7336, 0.5853, 0.5612, 0.6169, 0.5475, 0.6195, 0.5729, 0.5964, 0.5778, 0.8958, 0.3762, 0.8566, 0.3204, 0.9271, 0.3373, 0.9262, 0.7361, 0.9325, 0.6396, 0.9993, 0.6457, 0.2645, 0.7414, 0.2824, 0.7509, 0.2709, 0.8246, 0.6574, 0.5247, 0.6169, 0.5475, 0.6366, 0.514, 0.3103, 0.7677, 0.3063, 0.6561, 0.3496, 0.7193, 0.6195, 0.5729, 0.632, 0.7052, 0.5964, 0.5778, 0.8958, 0.3762, 0.891, 0.3952, 0.8204, 0.3712, 0.8012, 0.3384, 0.1881, 0.6187, 0.2346, 0.6139, 0.1993, 0.683, 0.8012, 0.3384, 0.7815, 0.2814, 0.8566, 0.3204, 0.2647, 0.6693, 0.2824, 0.597, 0.2814, 0.6874, 0.9262, 0.7361, 0.8837, 0.6025, 0.9325, 0.6396, 0.6039, 0.6871, 0.5713, 0.7336, 0.5313, 0.6397, 0.5964, 0.5778, 0.5728, 0.5924, 0.5853, 0.5612, 0.5964, 0.5778, 0.6039, 0.6871, 0.5728, 0.5924, 0.5728, 0.5924, 0.5313, 0.6397, 0.516, 0.5867, 0.5853, 0.5612, 0.516, 0.5867, 0.4957, 0.5672, 0.2645, 0.7414, 0.1795, 0.8577, 0.1522, 0.8198, 0.1993, 0.683, 0.2647, 0.6693, 0.1987, 0.7089, 0.1987, 0.7089, 0.2814, 0.6874, 0.2645, 0.7414, 0.2225, 0.09587, 0.3025, 0.1712, 0.2187, 0.1686, 0.09005, 0.1618])
me_rock_002.materials.append(mat_material_002)
me_rock_002.use_remesh_fix_poles = True
me_rock_002.use_remesh_preserve_attributes = False
me_rock_002.use_mirror_vertex_groups = False
me_rock_002.update()

# ---- objects
ob_rock_002 = bpy.data.objects.new('rock.002', me_rock_002)

# ---- transforms, parenting, visibility, modifiers, constraints
ob_rock_002.location = (0.0, 0.0, 0.0)
ob_rock_002.lineart.crease_threshold = 0.0
_m = ob_rock_002.modifiers.new('Auto Smooth', 'NODES')
_m.node_group = ng_auto_smooth
_gi = [s.identifier for s in ng_auto_smooth.interface.items_tree if s.item_type == 'SOCKET' and s.in_out == 'INPUT']
_m[_gi[1]] = 0.5236  # Angle

# ---- collection membership
col_collection.objects.link(ob_rock_002)

# ---- scene / render settings (as saved in the file)
scene.frame_start = 1; scene.frame_end = 250; scene.frame_set(1)
scene.render.engine = 'CYCLES'
scene.cycles.use_denoising = False
scene.cycles.samples = 128
scene.cycles.sampling_pattern = 'TABULATED_SOBOL'
scene.cycles.use_adaptive_sampling = False
scene.cycles.use_light_tree = False
scene.cycles.bake_type = 'NORMAL'
scene.view_settings.view_transform = 'Filmic'
bpy.context.view_layer.update()

# ---- added for rendering (the .blend has no active camera and no usable light): camera, sun
cam_auto = bpy.data.cameras.new('AutoCamera')
cam_auto.lens = 50.0
cam_auto.sensor_width = 36.0
cam_auto.clip_end = 1000.0
ob_auto_camera = bpy.data.objects.new('AutoCamera', cam_auto)
scene.collection.objects.link(ob_auto_camera)
ob_auto_camera.location = (1.84102, -2.26832, 1.4724)
ob_auto_camera.rotation_euler = (1.09748, -7.21219e-08, 0.694738)
scene.camera = ob_auto_camera
light_auto_sun = bpy.data.lights.new('AutoSun', 'SUN')
light_auto_sun.energy = 3.0
light_auto_sun.angle = 0.0523599
ob_auto_sun = bpy.data.objects.new('AutoSun', light_auto_sun)
scene.collection.objects.link(ob_auto_sun)
ob_auto_sun.rotation_euler = (0.872665, 0.174533, 0.523599)
bpy.context.view_layer.update()
